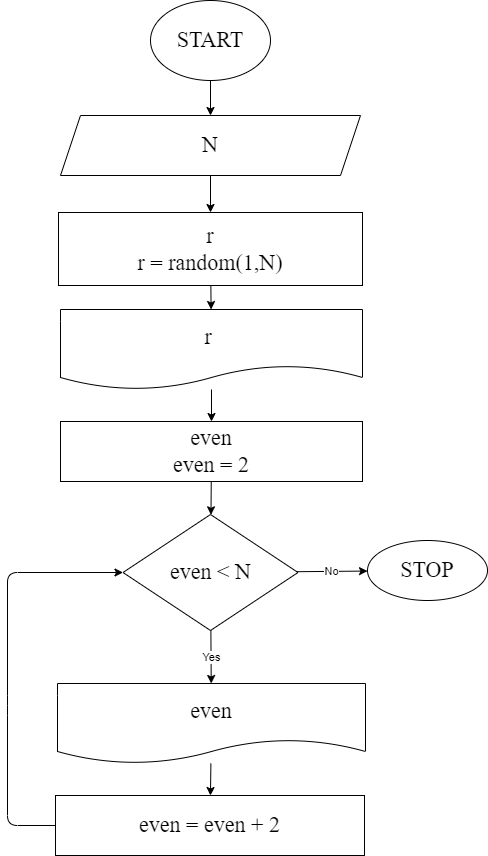

The diagram above was exported from draw.io. Its source (the exported page's mxGraphModel, read from the mxfile embedded in the PNG):
<mxGraphModel dx="-226" dy="1169" grid="0" gridSize="10" guides="1" tooltips="1" connect="1" arrows="1" fold="1" page="0" pageScale="1" pageWidth="1000" pageHeight="700" math="0" shadow="0">
  <root>
    <mxCell id="0" />
    <mxCell id="1" parent="0" />
    <mxCell id="45" value="" style="edgeStyle=none;html=1;fontFamily=Fira Code;fontSize=22;" parent="1" source="41" target="44" edge="1">
      <mxGeometry relative="1" as="geometry" />
    </mxCell>
    <mxCell id="41" value="START" style="ellipse;whiteSpace=wrap;html=1;fontFamily=Fira Code;fontSize=22;" parent="1" vertex="1">
      <mxGeometry x="1806" y="-78" width="120" height="80" as="geometry" />
    </mxCell>
    <mxCell id="47" value="" style="edgeStyle=none;html=1;fontFamily=Fira Code;fontSize=22;" parent="1" source="44" target="46" edge="1">
      <mxGeometry relative="1" as="geometry" />
    </mxCell>
    <mxCell id="44" value="N" style="shape=parallelogram;perimeter=parallelogramPerimeter;whiteSpace=wrap;html=1;fixedSize=1;fontSize=22;fontFamily=Fira Code;" parent="1" vertex="1">
      <mxGeometry x="1716" y="37" width="300" height="60" as="geometry" />
    </mxCell>
    <mxCell id="49" value="" style="edgeStyle=none;html=1;fontFamily=Fira Code;fontSize=22;" parent="1" source="46" target="48" edge="1">
      <mxGeometry relative="1" as="geometry" />
    </mxCell>
    <mxCell id="46" value="r&lt;br&gt;r = random(1,N)" style="whiteSpace=wrap;html=1;fontSize=22;fontFamily=Fira Code;" parent="1" vertex="1">
      <mxGeometry x="1714" y="134" width="304" height="73" as="geometry" />
    </mxCell>
    <mxCell id="53" value="" style="edgeStyle=none;html=1;" edge="1" parent="1" source="48" target="52">
      <mxGeometry relative="1" as="geometry" />
    </mxCell>
    <mxCell id="48" value="r&amp;nbsp;" style="shape=document;whiteSpace=wrap;html=1;boundedLbl=1;fontSize=22;fontFamily=Fira Code;" parent="1" vertex="1">
      <mxGeometry x="1716" y="231" width="302" height="80" as="geometry" />
    </mxCell>
    <mxCell id="55" value="" style="edgeStyle=none;html=1;" edge="1" parent="1" source="52" target="54">
      <mxGeometry relative="1" as="geometry" />
    </mxCell>
    <mxCell id="52" value="even&lt;br&gt;even = 2" style="whiteSpace=wrap;html=1;fontSize=22;fontFamily=Fira Code;" vertex="1" parent="1">
      <mxGeometry x="1716" y="343" width="302" height="60" as="geometry" />
    </mxCell>
    <mxCell id="57" value="Yes" style="edgeStyle=none;html=1;" edge="1" parent="1" source="54" target="56">
      <mxGeometry relative="1" as="geometry" />
    </mxCell>
    <mxCell id="64" value="No" style="edgeStyle=none;html=1;" edge="1" parent="1" source="54" target="63">
      <mxGeometry relative="1" as="geometry" />
    </mxCell>
    <mxCell id="54" value="even &amp;lt; N" style="rhombus;whiteSpace=wrap;html=1;fontSize=22;fontFamily=Fira Code;" vertex="1" parent="1">
      <mxGeometry x="1778.5" y="436" width="175" height="116" as="geometry" />
    </mxCell>
    <mxCell id="59" value="" style="edgeStyle=none;html=1;" edge="1" parent="1" source="56" target="58">
      <mxGeometry relative="1" as="geometry" />
    </mxCell>
    <mxCell id="56" value="even" style="shape=document;whiteSpace=wrap;html=1;boundedLbl=1;fontSize=22;fontFamily=Fira Code;" vertex="1" parent="1">
      <mxGeometry x="1713" y="605" width="308" height="80" as="geometry" />
    </mxCell>
    <mxCell id="60" style="edgeStyle=none;html=1;entryX=0;entryY=0.5;entryDx=0;entryDy=0;" edge="1" parent="1" source="58" target="54">
      <mxGeometry relative="1" as="geometry">
        <Array as="points">
          <mxPoint x="1663" y="747" />
          <mxPoint x="1663" y="627" />
          <mxPoint x="1663" y="494" />
        </Array>
      </mxGeometry>
    </mxCell>
    <mxCell id="65" style="edgeStyle=none;html=1;exitX=0;exitY=0.5;exitDx=0;exitDy=0;" edge="1" parent="1" source="58">
      <mxGeometry relative="1" as="geometry">
        <mxPoint x="1729" y="747" as="targetPoint" />
      </mxGeometry>
    </mxCell>
    <mxCell id="58" value="even = even + 2" style="whiteSpace=wrap;html=1;fontSize=22;fontFamily=Fira Code;" vertex="1" parent="1">
      <mxGeometry x="1711" y="717" width="309" height="60" as="geometry" />
    </mxCell>
    <mxCell id="63" value="STOP" style="ellipse;whiteSpace=wrap;html=1;fontSize=22;fontFamily=Fira Code;" vertex="1" parent="1">
      <mxGeometry x="2023" y="462" width="120" height="60" as="geometry" />
    </mxCell>
  </root>
</mxGraphModel>